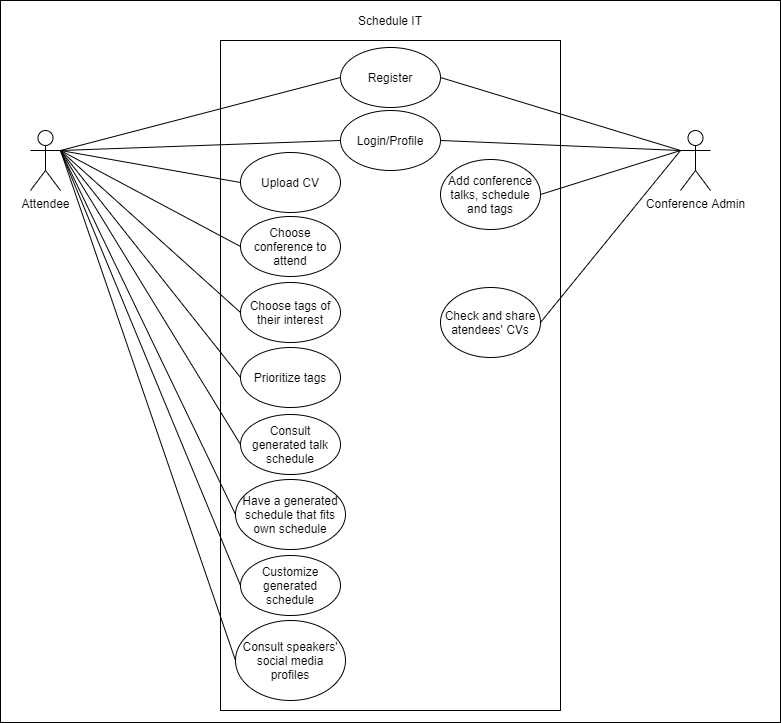

The diagram above was exported from draw.io. Its source (the exported page's mxGraphModel, read from the mxfile embedded in the PNG):
<mxGraphModel dx="2400" dy="754" grid="1" gridSize="10" guides="1" tooltips="1" connect="1" arrows="1" fold="1" page="1" pageScale="1" pageWidth="850" pageHeight="1100" math="0" shadow="0">
  <root>
    <mxCell id="0" />
    <mxCell id="1" parent="0" />
    <mxCell id="JBG-9mGaOdEcTcQ8LUno-14" value="" style="rounded=0;whiteSpace=wrap;html=1;" parent="1" vertex="1">
      <mxGeometry x="-20" y="60" width="780" height="722" as="geometry" />
    </mxCell>
    <mxCell id="MfM0lGtJxL21ZHn-LRu--1" value="&lt;div&gt;Attendee&lt;/div&gt;" style="shape=umlActor;verticalLabelPosition=bottom;labelBackgroundColor=#ffffff;verticalAlign=top;html=1;outlineConnect=0;" parent="1" vertex="1">
      <mxGeometry x="10" y="190" width="30" height="60" as="geometry" />
    </mxCell>
    <mxCell id="MfM0lGtJxL21ZHn-LRu--4" value="" style="rounded=0;whiteSpace=wrap;html=1;" parent="1" vertex="1">
      <mxGeometry x="200" y="100" width="340" height="670" as="geometry" />
    </mxCell>
    <mxCell id="MfM0lGtJxL21ZHn-LRu--5" value="&lt;div&gt;Conference Admin&lt;/div&gt;" style="shape=umlActor;verticalLabelPosition=bottom;labelBackgroundColor=#ffffff;verticalAlign=top;html=1;outlineConnect=0;" parent="1" vertex="1">
      <mxGeometry x="660" y="190" width="30" height="60" as="geometry" />
    </mxCell>
    <mxCell id="MfM0lGtJxL21ZHn-LRu--6" value="Schedule IT" style="text;html=1;strokeColor=none;fillColor=none;align=center;verticalAlign=middle;whiteSpace=wrap;rounded=0;" parent="1" vertex="1">
      <mxGeometry x="290" y="70" width="160" height="20" as="geometry" />
    </mxCell>
    <mxCell id="MfM0lGtJxL21ZHn-LRu--7" value="Login/Profile" style="ellipse;whiteSpace=wrap;html=1;" parent="1" vertex="1">
      <mxGeometry x="320" y="170" width="100" height="60" as="geometry" />
    </mxCell>
    <mxCell id="MfM0lGtJxL21ZHn-LRu--9" value="Register" style="ellipse;whiteSpace=wrap;html=1;" parent="1" vertex="1">
      <mxGeometry x="320" y="107" width="100" height="60" as="geometry" />
    </mxCell>
    <mxCell id="MfM0lGtJxL21ZHn-LRu--10" value="Choose tags of their interest" style="ellipse;whiteSpace=wrap;html=1;" parent="1" vertex="1">
      <mxGeometry x="220" y="342" width="100" height="60" as="geometry" />
    </mxCell>
    <mxCell id="MfM0lGtJxL21ZHn-LRu--11" value="Add conference talks, schedule and tags" style="ellipse;whiteSpace=wrap;html=1;" parent="1" vertex="1">
      <mxGeometry x="420" y="219" width="100" height="70" as="geometry" />
    </mxCell>
    <mxCell id="MfM0lGtJxL21ZHn-LRu--12" value="Consult generated talk schedule" style="ellipse;whiteSpace=wrap;html=1;" parent="1" vertex="1">
      <mxGeometry x="220" y="474" width="100" height="60" as="geometry" />
    </mxCell>
    <mxCell id="MfM0lGtJxL21ZHn-LRu--15" value="" style="endArrow=none;html=1;exitX=1;exitY=0.3333333333333333;exitDx=0;exitDy=0;exitPerimeter=0;entryX=0;entryY=0.5;entryDx=0;entryDy=0;" parent="1" source="MfM0lGtJxL21ZHn-LRu--1" target="MfM0lGtJxL21ZHn-LRu--7" edge="1">
      <mxGeometry width="50" height="50" relative="1" as="geometry">
        <mxPoint x="400" y="300" as="sourcePoint" />
        <mxPoint x="450" y="250" as="targetPoint" />
      </mxGeometry>
    </mxCell>
    <mxCell id="MfM0lGtJxL21ZHn-LRu--16" value="" style="endArrow=none;html=1;exitX=0;exitY=0.5;exitDx=0;exitDy=0;entryX=1;entryY=0.3333333333333333;entryDx=0;entryDy=0;entryPerimeter=0;" parent="1" source="MfM0lGtJxL21ZHn-LRu--9" target="MfM0lGtJxL21ZHn-LRu--1" edge="1">
      <mxGeometry width="50" height="50" relative="1" as="geometry">
        <mxPoint x="400" y="300" as="sourcePoint" />
        <mxPoint x="450" y="250" as="targetPoint" />
      </mxGeometry>
    </mxCell>
    <mxCell id="MfM0lGtJxL21ZHn-LRu--17" value="" style="endArrow=none;html=1;entryX=1;entryY=0.5;entryDx=0;entryDy=0;exitX=0;exitY=0.3333333333333333;exitDx=0;exitDy=0;exitPerimeter=0;" parent="1" source="MfM0lGtJxL21ZHn-LRu--5" target="MfM0lGtJxL21ZHn-LRu--7" edge="1">
      <mxGeometry width="50" height="50" relative="1" as="geometry">
        <mxPoint x="400" y="300" as="sourcePoint" />
        <mxPoint x="450" y="250" as="targetPoint" />
      </mxGeometry>
    </mxCell>
    <mxCell id="MfM0lGtJxL21ZHn-LRu--18" value="" style="endArrow=none;html=1;entryX=1;entryY=0.5;entryDx=0;entryDy=0;" parent="1" target="MfM0lGtJxL21ZHn-LRu--9" edge="1">
      <mxGeometry width="50" height="50" relative="1" as="geometry">
        <mxPoint x="660" y="210" as="sourcePoint" />
        <mxPoint x="450" y="250" as="targetPoint" />
      </mxGeometry>
    </mxCell>
    <mxCell id="MfM0lGtJxL21ZHn-LRu--19" value="" style="endArrow=none;html=1;exitX=0;exitY=0.5;exitDx=0;exitDy=0;" parent="1" source="MfM0lGtJxL21ZHn-LRu--10" edge="1">
      <mxGeometry width="50" height="50" relative="1" as="geometry">
        <mxPoint x="400" y="300" as="sourcePoint" />
        <mxPoint x="40" y="210" as="targetPoint" />
      </mxGeometry>
    </mxCell>
    <mxCell id="MfM0lGtJxL21ZHn-LRu--20" value="" style="endArrow=none;html=1;entryX=0;entryY=0.5;entryDx=0;entryDy=0;" parent="1" target="MfM0lGtJxL21ZHn-LRu--12" edge="1">
      <mxGeometry width="50" height="50" relative="1" as="geometry">
        <mxPoint x="40" y="210" as="sourcePoint" />
        <mxPoint x="450" y="250" as="targetPoint" />
      </mxGeometry>
    </mxCell>
    <mxCell id="MfM0lGtJxL21ZHn-LRu--21" value="" style="endArrow=none;html=1;exitX=1;exitY=0.5;exitDx=0;exitDy=0;" parent="1" source="MfM0lGtJxL21ZHn-LRu--11" edge="1">
      <mxGeometry width="50" height="50" relative="1" as="geometry">
        <mxPoint x="400" y="300" as="sourcePoint" />
        <mxPoint x="660" y="210" as="targetPoint" />
      </mxGeometry>
    </mxCell>
    <mxCell id="JBG-9mGaOdEcTcQ8LUno-1" value="Prioritize tags" style="ellipse;whiteSpace=wrap;html=1;" parent="1" vertex="1">
      <mxGeometry x="220" y="407" width="100" height="60" as="geometry" />
    </mxCell>
    <mxCell id="JBG-9mGaOdEcTcQ8LUno-2" value="" style="endArrow=none;html=1;exitX=0;exitY=0.5;exitDx=0;exitDy=0;" parent="1" source="JBG-9mGaOdEcTcQ8LUno-1" edge="1">
      <mxGeometry width="50" height="50" relative="1" as="geometry">
        <mxPoint x="230" y="290" as="sourcePoint" />
        <mxPoint x="40" y="210" as="targetPoint" />
      </mxGeometry>
    </mxCell>
    <mxCell id="JBG-9mGaOdEcTcQ8LUno-3" value="" style="endArrow=none;html=1;exitX=0;exitY=0.5;exitDx=0;exitDy=0;" parent="1" source="JBG-9mGaOdEcTcQ8LUno-4" edge="1">
      <mxGeometry width="50" height="50" relative="1" as="geometry">
        <mxPoint x="170" y="490" as="sourcePoint" />
        <mxPoint x="40" y="210" as="targetPoint" />
      </mxGeometry>
    </mxCell>
    <mxCell id="JBG-9mGaOdEcTcQ8LUno-4" value="Customize generated schedule" style="ellipse;whiteSpace=wrap;html=1;" parent="1" vertex="1">
      <mxGeometry x="220" y="615" width="100" height="60" as="geometry" />
    </mxCell>
    <mxCell id="JBG-9mGaOdEcTcQ8LUno-5" value="Upload CV" style="ellipse;whiteSpace=wrap;html=1;" parent="1" vertex="1">
      <mxGeometry x="220" y="212" width="100" height="60" as="geometry" />
    </mxCell>
    <mxCell id="JBG-9mGaOdEcTcQ8LUno-6" value="" style="endArrow=none;html=1;entryX=0;entryY=0.5;entryDx=0;entryDy=0;exitX=1;exitY=0.3333333333333333;exitDx=0;exitDy=0;exitPerimeter=0;" parent="1" source="MfM0lGtJxL21ZHn-LRu--1" target="JBG-9mGaOdEcTcQ8LUno-5" edge="1">
      <mxGeometry width="50" height="50" relative="1" as="geometry">
        <mxPoint x="30" y="170" as="sourcePoint" />
        <mxPoint x="210" y="470" as="targetPoint" />
      </mxGeometry>
    </mxCell>
    <mxCell id="JBG-9mGaOdEcTcQ8LUno-7" value="Check and share atendees' CVs" style="ellipse;whiteSpace=wrap;html=1;" parent="1" vertex="1">
      <mxGeometry x="420" y="347" width="100" height="70" as="geometry" />
    </mxCell>
    <mxCell id="JBG-9mGaOdEcTcQ8LUno-8" value="" style="endArrow=none;html=1;exitX=1;exitY=0.5;exitDx=0;exitDy=0;" parent="1" source="JBG-9mGaOdEcTcQ8LUno-7" edge="1">
      <mxGeometry width="50" height="50" relative="1" as="geometry">
        <mxPoint x="530" y="285" as="sourcePoint" />
        <mxPoint x="660" y="210" as="targetPoint" />
      </mxGeometry>
    </mxCell>
    <mxCell id="JBG-9mGaOdEcTcQ8LUno-9" value="Have a generated schedule that fits own schedule" style="ellipse;whiteSpace=wrap;html=1;" parent="1" vertex="1">
      <mxGeometry x="215" y="539" width="110" height="70" as="geometry" />
    </mxCell>
    <mxCell id="JBG-9mGaOdEcTcQ8LUno-10" value="" style="endArrow=none;html=1;exitX=0;exitY=0.5;exitDx=0;exitDy=0;" parent="1" source="JBG-9mGaOdEcTcQ8LUno-9" edge="1">
      <mxGeometry width="50" height="50" relative="1" as="geometry">
        <mxPoint x="230" y="670" as="sourcePoint" />
        <mxPoint x="40" y="210" as="targetPoint" />
      </mxGeometry>
    </mxCell>
    <mxCell id="JBG-9mGaOdEcTcQ8LUno-11" value="Consult speakers' social media profiles" style="ellipse;whiteSpace=wrap;html=1;" parent="1" vertex="1">
      <mxGeometry x="215" y="680" width="110" height="80" as="geometry" />
    </mxCell>
    <mxCell id="JBG-9mGaOdEcTcQ8LUno-13" value="" style="endArrow=none;html=1;exitX=0;exitY=0.5;exitDx=0;exitDy=0;" parent="1" source="JBG-9mGaOdEcTcQ8LUno-11" edge="1">
      <mxGeometry width="50" height="50" relative="1" as="geometry">
        <mxPoint x="230" y="640" as="sourcePoint" />
        <mxPoint x="40" y="210" as="targetPoint" />
      </mxGeometry>
    </mxCell>
    <mxCell id="psQMO2AxHSHKaBZ2iNcg-2" value="Choose conference to attend" style="ellipse;whiteSpace=wrap;html=1;" parent="1" vertex="1">
      <mxGeometry x="220" y="276" width="100" height="60" as="geometry" />
    </mxCell>
    <mxCell id="psQMO2AxHSHKaBZ2iNcg-3" value="" style="endArrow=none;html=1;entryX=0;entryY=0.5;entryDx=0;entryDy=0;" parent="1" target="psQMO2AxHSHKaBZ2iNcg-2" edge="1">
      <mxGeometry width="50" height="50" relative="1" as="geometry">
        <mxPoint x="40" y="210" as="sourcePoint" />
        <mxPoint x="230" y="474" as="targetPoint" />
      </mxGeometry>
    </mxCell>
  </root>
</mxGraphModel>